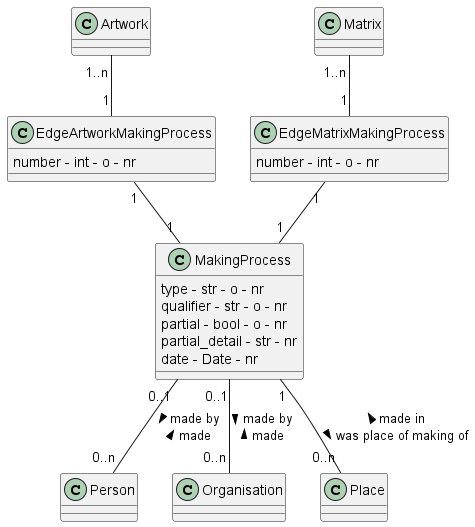

The diagram above was rendered by PlantUML. Its source (embedded in the PNG):
@startuml
class MakingProcess
MakingProcess : type - str - o - nr
MakingProcess : qualifier - str - o - nr
MakingProcess : partial - bool - o - nr
MakingProcess : partial_detail - str - nr
MakingProcess : date - Date - nr

class Person

class Organisation

class Place

class Artwork

class Matrix

class EdgeArtworkMakingProcess
EdgeArtworkMakingProcess : number - int - o - nr

class EdgeMatrixMakingProcess
EdgeMatrixMakingProcess : number - int - o - nr


Matrix "1..n" -- "1" EdgeMatrixMakingProcess
EdgeMatrixMakingProcess "1" -- "1" MakingProcess

Artwork "1..n" -- "1" EdgeArtworkMakingProcess
EdgeArtworkMakingProcess "1" -- "1" MakingProcess

MakingProcess "0..1" -- "0..n" Person : > made by \n  made <

MakingProcess "0..1" -- "0..n" Organisation : > made by \n  made <

MakingProcess "1" -- "0..n" Place  : < made in \n was place of making of >

@enduml